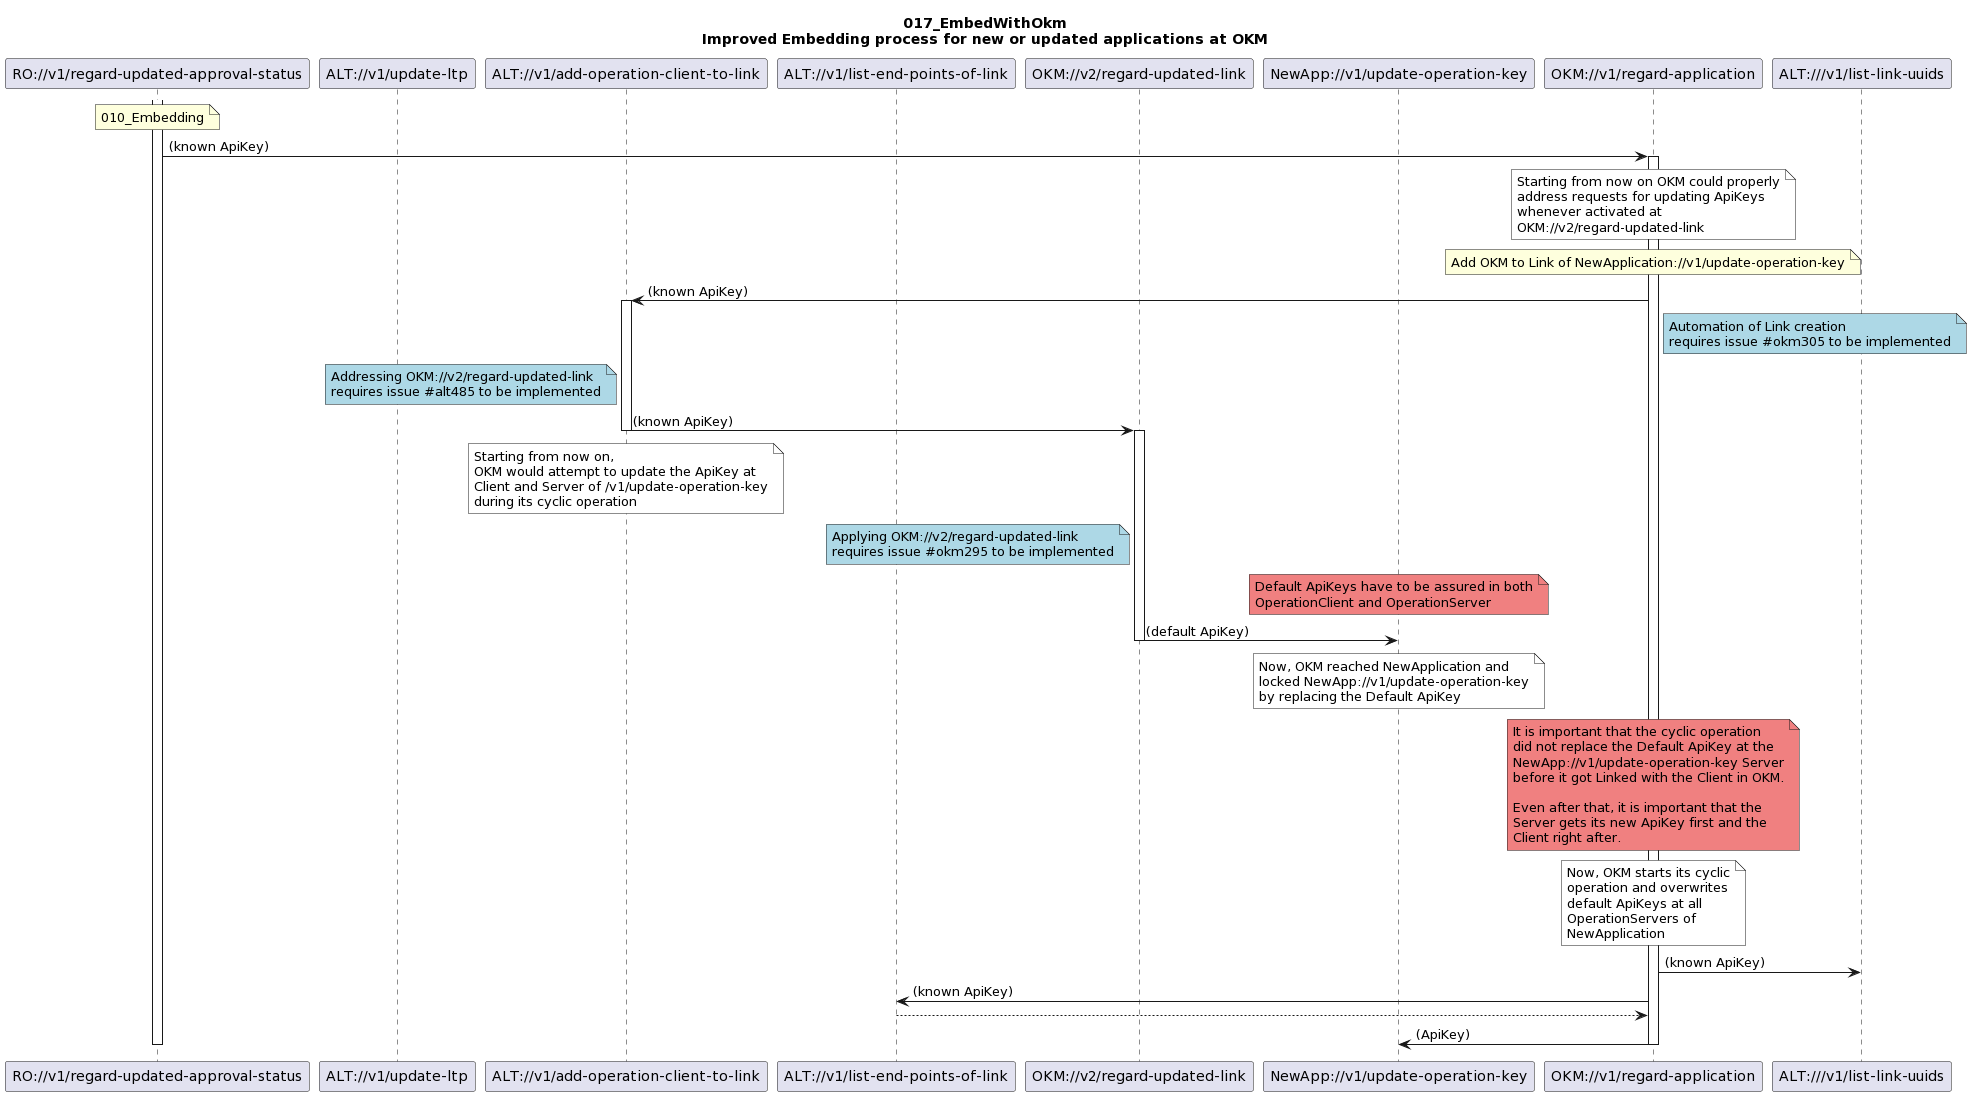

The diagram above was rendered by PlantUML. Its source (embedded in the PNG):
@startuml
skinparam responseMessageBelowArrow true

title
017_EmbedWithOkm
Improved Embedding process for new or updated applications at OKM
end title

participant "RO://v1/regard-updated-approval-status" as RoRegaUa
participant "ALT://v1/update-ltp" as AltUltp
participant "ALT://v1/add-operation-client-to-link" as AltAoctL
participant "ALT://v1/list-end-points-of-link" as AltLepol
participant "OKM://v2/regard-updated-link" as OkmReguL
participant "NewApp://v1/update-operation-key" as NewAppUok
participant "OKM://v1/regard-application" as OkmRegaA
  participant "ALT:///v1/list-link-uuids" as AltLiu

activate RoRegaUa
note over RoRegaUa
010_Embedding
end note

RoRegaUa -> OkmRegaA : (known ApiKey)

  activate OkmRegaA
  note over OkmRegaA #White
  Starting from now on OKM could properly
  address requests for updating ApiKeys
  whenever activated at
  OKM://v2/regard-updated-link
  end note


note over OkmRegaA
  Add OKM to Link of NewApplication://v1/update-operation-key
  end note
  OkmRegaA -> AltAoctL : (known ApiKey)
    note right OkmRegaA #LightBlue
    Automation of Link creation
    requires issue #okm305 to be implemented
    end note

    activate AltAoctL
    note left AltAoctL #LightBlue
    Addressing OKM://v2/regard-updated-link
    requires issue #alt485 to be implemented
    end note
    AltAoctL -> OkmReguL : (known ApiKey)
    note over AltAoctL #White
    Starting from now on,
    OKM would attempt to update the ApiKey at
    Client and Server of /v1/update-operation-key
    during its cyclic operation
    end note
    deactivate AltAoctL

      activate OkmReguL
      note left OkmReguL #LightBlue
      Applying OKM://v2/regard-updated-link
      requires issue #okm295 to be implemented
      end note
        note over NewAppUok #LightCoral
        Default ApiKeys have to be assured in both
        OperationClient and OperationServer
        end note
      OkmReguL -> NewAppUok : (default ApiKey)
        note over NewAppUok #White
        Now, OKM reached NewApplication and
        locked NewApp://v1/update-operation-key
        by replacing the Default ApiKey
        end note
      deactivate OkmReguL

  note over OkmRegaA #LightCoral
  It is important that the cyclic operation
  did not replace the Default ApiKey at the
  NewApp://v1/update-operation-key Server
  before it got Linked with the Client in OKM.

  Even after that, it is important that the
  Server gets its new ApiKey first and the
  Client right after.
  end note
  note over OkmRegaA #White
  Now, OKM starts its cyclic
  operation and overwrites
  default ApiKeys at all
  OperationServers of
  NewApplication
  end note
  OkmRegaA -> AltLiu : (known ApiKey)
  OkmRegaA -> AltLepol : (known ApiKey)
  AltLepol --> OkmRegaA
  OkmRegaA -> NewAppUok : (ApiKey)
  deactivate OkmRegaA

deactivate RoRegaUa
@enduml